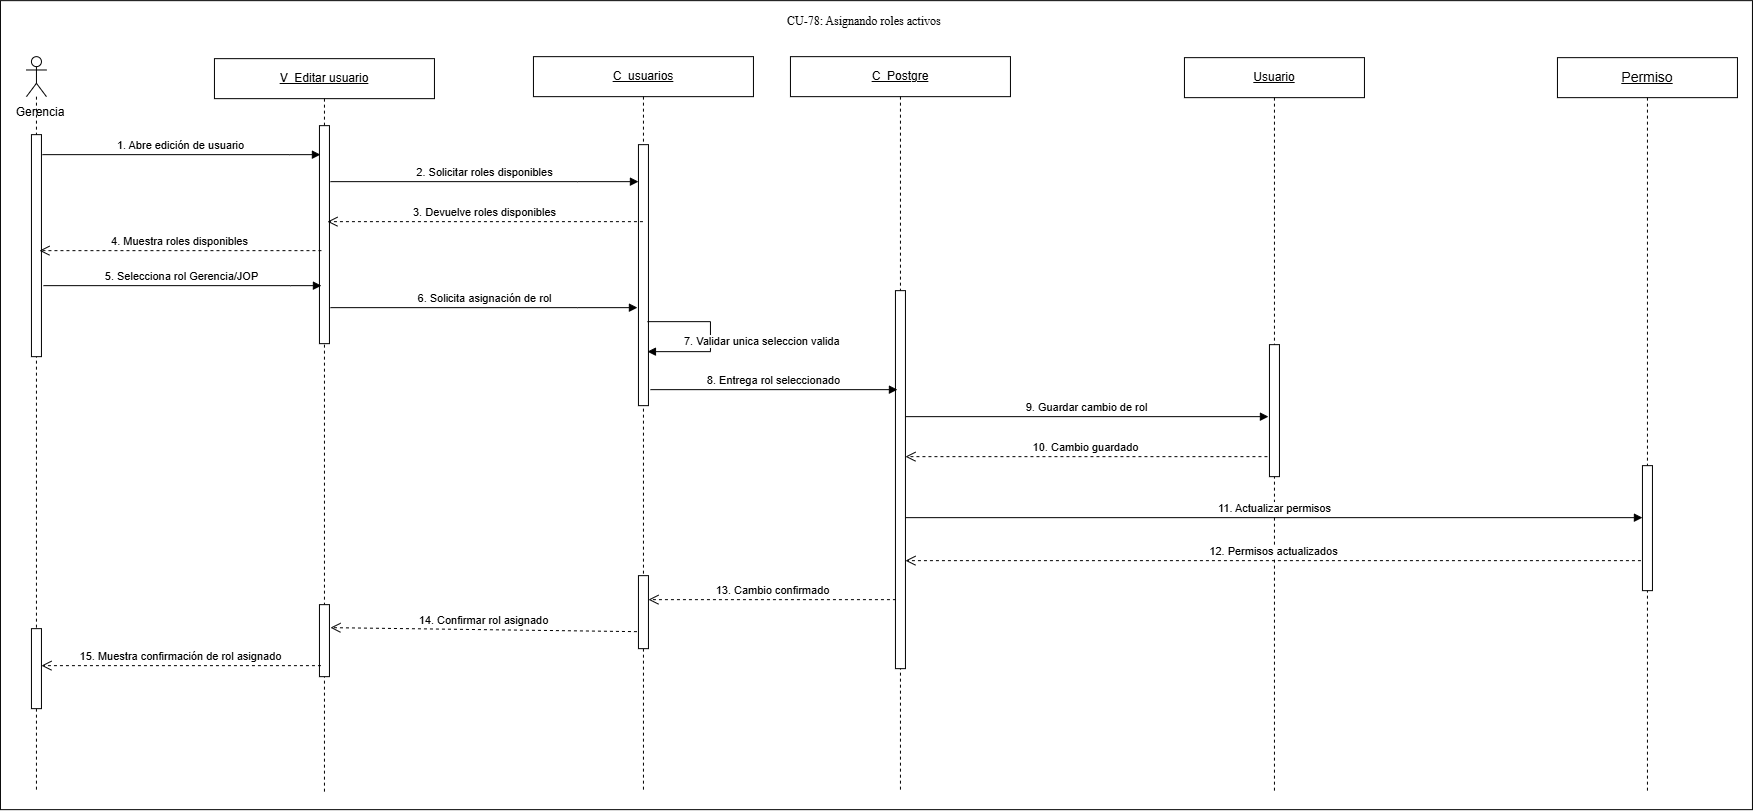

The diagram above was exported from draw.io. Its source (the exported page's mxGraphModel, read from the mxfile embedded in the PNG):
<mxGraphModel dx="1029" dy="1018" grid="0" gridSize="10" guides="1" tooltips="1" connect="1" arrows="1" fold="1" page="0" pageScale="1" pageWidth="827" pageHeight="1169" math="0" shadow="0">
  <root>
    <mxCell id="0" />
    <mxCell id="1" parent="0" />
    <mxCell id="WA0uhbCT5oudTBU8J8z--1" parent="1" style="rounded=0;whiteSpace=wrap;html=1;" value="" vertex="1">
      <mxGeometry height="809" width="1752" x="1049" y="119" as="geometry" />
    </mxCell>
    <mxCell id="BEotGlCNbAQvHEisalNG-2" parent="1" style="shape=umlLifeline;perimeter=lifelinePerimeter;whiteSpace=wrap;html=1;container=1;dropTarget=0;collapsible=0;recursiveResize=0;outlineConnect=0;portConstraint=eastwest;" value="&lt;u&gt;V_Editar usuario&lt;/u&gt;" vertex="1">
      <mxGeometry height="734" width="220" x="1263" y="177" as="geometry" />
    </mxCell>
    <mxCell id="BEotGlCNbAQvHEisalNG-3" parent="BEotGlCNbAQvHEisalNG-2" style="html=1;points=[[0,0,0,0,5],[0,1,0,0,-5],[1,0,0,0,5],[1,1,0,0,-5]];perimeter=orthogonalPerimeter;outlineConnect=0;targetShapes=umlLifeline;portConstraint=eastwest;newEdgeStyle={&quot;curved&quot;:0,&quot;rounded&quot;:0};" value="" vertex="1">
      <mxGeometry height="218" width="10" x="105" y="67" as="geometry" />
    </mxCell>
    <mxCell id="Z6Y7BVDQL5HFD6jJypnW-2" parent="BEotGlCNbAQvHEisalNG-2" style="html=1;points=[[0,0,0,0,5],[0,1,0,0,-5],[1,0,0,0,5],[1,1,0,0,-5]];perimeter=orthogonalPerimeter;outlineConnect=0;targetShapes=umlLifeline;portConstraint=eastwest;newEdgeStyle={&quot;curved&quot;:0,&quot;rounded&quot;:0};" value="" vertex="1">
      <mxGeometry height="72" width="10" x="105" y="546" as="geometry" />
    </mxCell>
    <mxCell id="b6qhO7hnzzv0Cjpjlxsu-4" parent="1" style="shape=umlLifeline;perimeter=lifelinePerimeter;whiteSpace=wrap;html=1;container=1;dropTarget=0;collapsible=0;recursiveResize=0;outlineConnect=0;portConstraint=eastwest;" value="&lt;div&gt;&lt;u&gt;C_Postgre&lt;/u&gt;&lt;/div&gt;" vertex="1">
      <mxGeometry height="735" width="220" x="1839" y="175" as="geometry" />
    </mxCell>
    <mxCell id="b6qhO7hnzzv0Cjpjlxsu-5" parent="b6qhO7hnzzv0Cjpjlxsu-4" style="html=1;points=[[0,0,0,0,5],[0,1,0,0,-5],[1,0,0,0,5],[1,1,0,0,-5]];perimeter=orthogonalPerimeter;outlineConnect=0;targetShapes=umlLifeline;portConstraint=eastwest;newEdgeStyle={&quot;curved&quot;:0,&quot;rounded&quot;:0};" value="" vertex="1">
      <mxGeometry height="378" width="10" x="105" y="234" as="geometry" />
    </mxCell>
    <mxCell id="b6qhO7hnzzv0Cjpjlxsu-6" parent="1" style="shape=umlLifeline;perimeter=lifelinePerimeter;whiteSpace=wrap;html=1;container=1;dropTarget=0;collapsible=0;recursiveResize=0;outlineConnect=0;portConstraint=eastwest;" value="&lt;u&gt;Usuario&lt;/u&gt;" vertex="1">
      <mxGeometry height="735" width="180" x="2233" y="176" as="geometry" />
    </mxCell>
    <mxCell id="b6qhO7hnzzv0Cjpjlxsu-7" parent="b6qhO7hnzzv0Cjpjlxsu-6" style="html=1;points=[[0,0,0,0,5],[0,1,0,0,-5],[1,0,0,0,5],[1,1,0,0,-5]];perimeter=orthogonalPerimeter;outlineConnect=0;targetShapes=umlLifeline;portConstraint=eastwest;newEdgeStyle={&quot;curved&quot;:0,&quot;rounded&quot;:0};" value="" vertex="1">
      <mxGeometry height="132" width="10" x="85" y="287" as="geometry" />
    </mxCell>
    <mxCell id="b6qhO7hnzzv0Cjpjlxsu-8" parent="1" style="shape=umlLifeline;perimeter=lifelinePerimeter;whiteSpace=wrap;html=1;container=1;dropTarget=0;collapsible=0;recursiveResize=0;outlineConnect=0;portConstraint=eastwest;participant=umlActor;" value="" vertex="1">
      <mxGeometry height="733" width="20" x="1075" y="175" as="geometry" />
    </mxCell>
    <mxCell id="b6qhO7hnzzv0Cjpjlxsu-9" parent="b6qhO7hnzzv0Cjpjlxsu-8" style="html=1;points=[[0,0,0,0,5],[0,1,0,0,-5],[1,0,0,0,5],[1,1,0,0,-5]];perimeter=orthogonalPerimeter;outlineConnect=0;targetShapes=umlLifeline;portConstraint=eastwest;newEdgeStyle={&quot;curved&quot;:0,&quot;rounded&quot;:0};" value="" vertex="1">
      <mxGeometry height="222" width="10" x="5" y="78" as="geometry" />
    </mxCell>
    <mxCell id="eGF552E7uQ_vybR0XwfG-1" parent="b6qhO7hnzzv0Cjpjlxsu-8" style="html=1;points=[[0,0,0,0,5],[0,1,0,0,-5],[1,0,0,0,5],[1,1,0,0,-5]];perimeter=orthogonalPerimeter;outlineConnect=0;targetShapes=umlLifeline;portConstraint=eastwest;newEdgeStyle={&quot;curved&quot;:0,&quot;rounded&quot;:0};" value="" vertex="1">
      <mxGeometry height="80" width="10" x="5" y="572" as="geometry" />
    </mxCell>
    <mxCell id="b6qhO7hnzzv0Cjpjlxsu-11" parent="1" style="text;html=1;whiteSpace=wrap;strokeColor=none;fillColor=none;align=center;verticalAlign=middle;rounded=0;" value="Gerencia" vertex="1">
      <mxGeometry height="30" width="80" x="1049" y="216" as="geometry" />
    </mxCell>
    <mxCell id="dKg8BwsHY-UVf8I2Imf4-1" parent="1" style="shape=umlLifeline;perimeter=lifelinePerimeter;whiteSpace=wrap;html=1;container=1;dropTarget=0;collapsible=0;recursiveResize=0;outlineConnect=0;portConstraint=eastwest;" value="&lt;span style=&quot;font-size: 14px;&quot;&gt;&lt;u&gt;Permiso&lt;/u&gt;&lt;/span&gt;" vertex="1">
      <mxGeometry height="734" width="180" x="2606" y="176" as="geometry" />
    </mxCell>
    <mxCell id="dKg8BwsHY-UVf8I2Imf4-2" parent="dKg8BwsHY-UVf8I2Imf4-1" style="html=1;points=[[0,0,0,0,5],[0,1,0,0,-5],[1,0,0,0,5],[1,1,0,0,-5]];perimeter=orthogonalPerimeter;outlineConnect=0;targetShapes=umlLifeline;portConstraint=eastwest;newEdgeStyle={&quot;curved&quot;:0,&quot;rounded&quot;:0};" value="" vertex="1">
      <mxGeometry height="125" width="10" x="85" y="408" as="geometry" />
    </mxCell>
    <mxCell id="dKg8BwsHY-UVf8I2Imf4-3" parent="1" style="shape=umlLifeline;perimeter=lifelinePerimeter;whiteSpace=wrap;html=1;container=1;dropTarget=0;collapsible=0;recursiveResize=0;outlineConnect=0;portConstraint=eastwest;" value="&lt;u&gt;C_usuarios&lt;/u&gt;" vertex="1">
      <mxGeometry height="736" width="220" x="1582" y="175" as="geometry" />
    </mxCell>
    <mxCell id="Z6Y7BVDQL5HFD6jJypnW-1" parent="dKg8BwsHY-UVf8I2Imf4-3" style="html=1;points=[[0,0,0,0,5],[0,1,0,0,-5],[1,0,0,0,5],[1,1,0,0,-5]];perimeter=orthogonalPerimeter;outlineConnect=0;targetShapes=umlLifeline;portConstraint=eastwest;newEdgeStyle={&quot;curved&quot;:0,&quot;rounded&quot;:0};" value="" vertex="1">
      <mxGeometry height="73" width="10" x="105" y="519" as="geometry" />
    </mxCell>
    <mxCell id="0geXavY8D4Sz8mhgvmJ0-1" parent="dKg8BwsHY-UVf8I2Imf4-3" style="html=1;points=[[0,0,0,0,5],[0,1,0,0,-5],[1,0,0,0,5],[1,1,0,0,-5]];perimeter=orthogonalPerimeter;outlineConnect=0;targetShapes=umlLifeline;portConstraint=eastwest;newEdgeStyle={&quot;curved&quot;:0,&quot;rounded&quot;:0};" value="" vertex="1">
      <mxGeometry height="261" width="10" x="105" y="88" as="geometry" />
    </mxCell>
    <mxCell id="dKg8BwsHY-UVf8I2Imf4-5" edge="1" parent="1" style="html=1;verticalAlign=bottom;endArrow=block;curved=0;rounded=0;" value="1. Abre edición de usuario">
      <mxGeometry relative="1" as="geometry">
        <Array as="points">
          <mxPoint x="1338" y="273" />
        </Array>
        <mxPoint x="1091" y="273" as="sourcePoint" />
        <mxPoint x="1369" y="273" as="targetPoint" />
      </mxGeometry>
    </mxCell>
    <mxCell id="dKg8BwsHY-UVf8I2Imf4-6" edge="1" parent="1" source="dKg8BwsHY-UVf8I2Imf4-3" style="html=1;verticalAlign=bottom;endArrow=open;dashed=1;endSize=8;curved=0;rounded=0;" value="3. Devuelve roles disponibles">
      <mxGeometry relative="1" as="geometry">
        <mxPoint x="1651" y="340" as="sourcePoint" />
        <mxPoint x="1376" y="340" as="targetPoint" />
      </mxGeometry>
    </mxCell>
    <mxCell id="dKg8BwsHY-UVf8I2Imf4-9" edge="1" parent="1" style="html=1;align=left;spacingLeft=2;endArrow=block;rounded=0;edgeStyle=orthogonalEdgeStyle;curved=0;" value="7. Validar unica seleccion valida">
      <mxGeometry relative="1" x="0.5818" y="-10" as="geometry">
        <mxPoint as="offset" />
        <Array as="points">
          <mxPoint x="1759" y="440" />
          <mxPoint x="1759" y="470" />
        </Array>
        <mxPoint x="1696" y="440" as="sourcePoint" />
        <mxPoint x="1696" y="470" as="targetPoint" />
      </mxGeometry>
    </mxCell>
    <mxCell id="evA7ut82Lb8vDRKix6uH-2" parent="1" style="text;whiteSpace=wrap;html=1;" value="&lt;div style=&quot;text-align: center;&quot;&gt;&lt;span style=&quot;background-color: transparent; white-space-collapse: preserve;&quot;&gt;&lt;font face=&quot;Times New Roman, serif&quot;&gt;CU-78: Asignando roles activos&lt;/font&gt;&lt;/span&gt;&lt;/div&gt;" vertex="1">
      <mxGeometry height="36" width="182" x="1834" y="126" as="geometry" />
    </mxCell>
    <mxCell id="aXREE_uWxA_YAFsV5PLs-2" edge="1" parent="1" style="html=1;verticalAlign=bottom;endArrow=block;curved=0;rounded=0;" value="2. Solicitar roles disponibles">
      <mxGeometry relative="1" as="geometry">
        <Array as="points">
          <mxPoint x="1626" y="300" />
        </Array>
        <mxPoint x="1379" y="300" as="sourcePoint" />
        <mxPoint x="1687" y="300" as="targetPoint" />
      </mxGeometry>
    </mxCell>
    <mxCell id="aXREE_uWxA_YAFsV5PLs-3" edge="1" parent="1" style="html=1;verticalAlign=bottom;endArrow=open;dashed=1;endSize=8;curved=0;rounded=0;" value="4. Muestra roles disponibles">
      <mxGeometry relative="1" as="geometry">
        <mxPoint x="1370" y="369" as="sourcePoint" />
        <mxPoint x="1088" y="369" as="targetPoint" />
      </mxGeometry>
    </mxCell>
    <mxCell id="aXREE_uWxA_YAFsV5PLs-4" edge="1" parent="1" style="html=1;verticalAlign=bottom;endArrow=block;curved=0;rounded=0;" value="5. Selecciona rol Gerencia/JOP">
      <mxGeometry relative="1" as="geometry">
        <Array as="points">
          <mxPoint x="1339" y="404" />
        </Array>
        <mxPoint x="1092" y="404" as="sourcePoint" />
        <mxPoint x="1370" y="404" as="targetPoint" />
      </mxGeometry>
    </mxCell>
    <mxCell id="aXREE_uWxA_YAFsV5PLs-5" edge="1" parent="1" style="html=1;verticalAlign=bottom;endArrow=block;curved=0;rounded=0;" value="6. Solicita asignación de rol">
      <mxGeometry relative="1" as="geometry">
        <Array as="points">
          <mxPoint x="1626" y="426" />
        </Array>
        <mxPoint x="1379" y="426" as="sourcePoint" />
        <mxPoint x="1686" y="426" as="targetPoint" />
      </mxGeometry>
    </mxCell>
    <mxCell id="aXREE_uWxA_YAFsV5PLs-6" edge="1" parent="1" style="html=1;verticalAlign=bottom;endArrow=block;curved=0;rounded=0;" value="8. Entrega rol seleccionado">
      <mxGeometry relative="1" as="geometry">
        <Array as="points">
          <mxPoint x="1946" y="508" />
        </Array>
        <mxPoint x="1699" y="508" as="sourcePoint" />
        <mxPoint x="1946" y="508" as="targetPoint" />
      </mxGeometry>
    </mxCell>
    <mxCell id="aXREE_uWxA_YAFsV5PLs-7" edge="1" parent="1" style="html=1;verticalAlign=bottom;endArrow=block;curved=0;rounded=0;" value="9. Guardar cambio de rol">
      <mxGeometry relative="1" as="geometry">
        <Array as="points" />
        <mxPoint x="1954" y="535" as="sourcePoint" />
        <mxPoint x="2317" y="535" as="targetPoint" />
      </mxGeometry>
    </mxCell>
    <mxCell id="aXREE_uWxA_YAFsV5PLs-8" edge="1" parent="1" style="html=1;verticalAlign=bottom;endArrow=open;dashed=1;endSize=8;curved=0;rounded=0;" value="10. Cambio guardado">
      <mxGeometry relative="1" as="geometry">
        <mxPoint x="2316" y="575" as="sourcePoint" />
        <mxPoint x="1954" y="575" as="targetPoint" />
      </mxGeometry>
    </mxCell>
    <mxCell id="aXREE_uWxA_YAFsV5PLs-9" edge="1" parent="1" style="html=1;verticalAlign=bottom;endArrow=block;curved=0;rounded=0;" value="11. Actualizar permisos">
      <mxGeometry relative="1" as="geometry">
        <Array as="points" />
        <mxPoint x="1954" y="636" as="sourcePoint" />
        <mxPoint x="2691" y="636" as="targetPoint" />
      </mxGeometry>
    </mxCell>
    <mxCell id="aXREE_uWxA_YAFsV5PLs-10" edge="1" parent="1" style="html=1;verticalAlign=bottom;endArrow=open;dashed=1;endSize=8;curved=0;rounded=0;" target="b6qhO7hnzzv0Cjpjlxsu-5" value="12. Permisos actualizados">
      <mxGeometry relative="1" as="geometry">
        <mxPoint x="2689.5" y="679" as="sourcePoint" />
        <mxPoint x="1956.5" y="679" as="targetPoint" />
      </mxGeometry>
    </mxCell>
    <mxCell id="aXREE_uWxA_YAFsV5PLs-11" edge="1" parent="1" style="html=1;verticalAlign=bottom;endArrow=open;dashed=1;endSize=8;curved=0;rounded=0;" target="Z6Y7BVDQL5HFD6jJypnW-1" value="13. Cambio confirmado">
      <mxGeometry relative="1" as="geometry">
        <mxPoint x="1944.5" y="718" as="sourcePoint" />
        <mxPoint x="1704" y="718" as="targetPoint" />
      </mxGeometry>
    </mxCell>
    <mxCell id="aXREE_uWxA_YAFsV5PLs-12" edge="1" parent="1" style="html=1;verticalAlign=bottom;endArrow=open;dashed=1;endSize=8;curved=0;rounded=0;" value="14. Confirmar rol asignado">
      <mxGeometry relative="1" as="geometry">
        <mxPoint x="1685.5" y="750" as="sourcePoint" />
        <mxPoint x="1379" y="746" as="targetPoint" />
      </mxGeometry>
    </mxCell>
    <mxCell id="aXREE_uWxA_YAFsV5PLs-14" edge="1" parent="1" style="html=1;verticalAlign=bottom;endArrow=open;dashed=1;endSize=8;curved=0;rounded=0;" target="eGF552E7uQ_vybR0XwfG-1" value="15. Muestra confirmación de rol asignado">
      <mxGeometry relative="1" as="geometry">
        <mxPoint x="1369.5" y="784" as="sourcePoint" />
        <mxPoint x="1100" y="780" as="targetPoint" />
      </mxGeometry>
    </mxCell>
  </root>
</mxGraphModel>